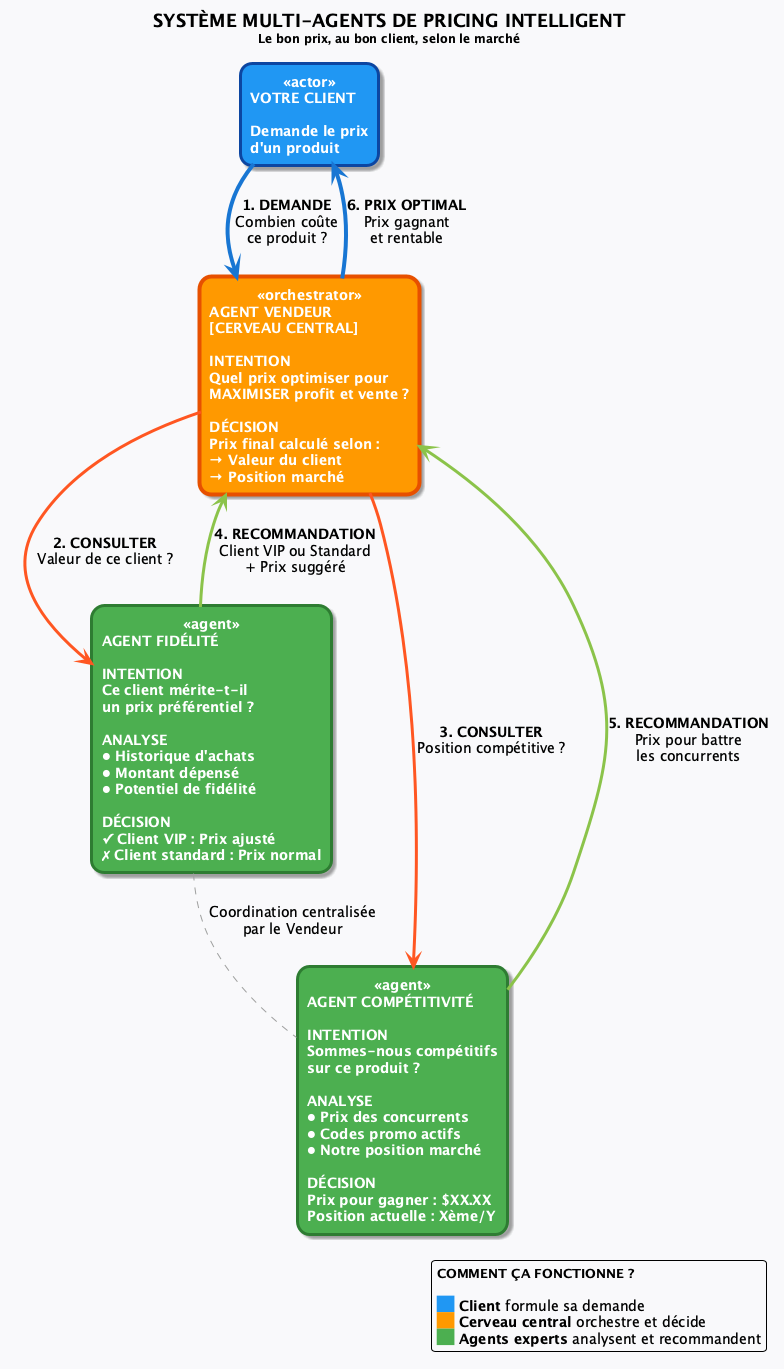

The diagram above was rendered by PlantUML. Its source (embedded in the PNG):
@startuml Système Agentique - Vente d'Item

!theme toy
skinparam backgroundColor #F8F9FA
skinparam defaultFontSize 14
skinparam shadowing true

' Style des rectangles
skinparam rectangle {
    roundCorner 25
    BackgroundColor<<orchestrator>> #FF9800
    BorderColor<<orchestrator>> #E65100
    BorderThickness<<orchestrator>> 4
    FontColor<<orchestrator>> white
    FontStyle<<orchestrator>> bold

    BackgroundColor<<agent>> #4CAF50
    BorderColor<<agent>> #2E7D32
    BorderThickness<<agent>> 3
    FontColor<<agent>> white
    FontStyle<<agent>> bold

    BackgroundColor<<actor>> #2196F3
    BorderColor<<actor>> #0D47A1
    BorderThickness<<actor>> 3
    FontColor<<actor>> white
    FontStyle<<actor>> bold
}

' === CLIENT ===
rectangle "**VOTRE CLIENT**\n\nDemande le prix\nd'un produit" as Acheteur <<actor>>

' === ORCHESTRATEUR ===
rectangle "**AGENT VENDEUR**\n**[CERVEAU CENTRAL]**\n\n**INTENTION**\nQuel prix optimiser pour\nMAXIMISER profit et vente ?\n\n**DÉCISION**\nPrix final calculé selon :\n→ Valeur du client\n→ Position marché" as Agent1 <<orchestrator>>

' === AGENTS SPÉCIALISÉS ===
rectangle "**AGENT FIDÉLITÉ**\n\n**INTENTION**\nCe client mérite-t-il\nun prix préférentiel ?\n\n**ANALYSE**\n• Historique d'achats\n• Montant dépensé\n• Potentiel de fidélité\n\n**DÉCISION**\n✓ Client VIP : Prix ajusté\n✗ Client standard : Prix normal" as Agent2 <<agent>>

rectangle "**AGENT COMPÉTITIVITÉ**\n\n**INTENTION**\nSommes-nous compétitifs\nsur ce produit ?\n\n**ANALYSE**\n• Prix des concurrents\n• Codes promo actifs\n• Notre position marché\n\n**DÉCISION**\nPrix pour gagner : $XX.XX\nPosition actuelle : Xème/Y" as Agent3 <<agent>>

' === FLUX AVEC COULEURS ===

Acheteur -down[#1976D2,thickness=4]-> Agent1 : **1. DEMANDE**\nCombien coûte\nce produit ?
Agent1 -up[#1976D2,thickness=4]-> Acheteur : **6. PRIX OPTIMAL**\nPrix gagnant\net rentable

Agent1 -down[#FF5722,thickness=3]-> Agent2 : **2. CONSULTER**\nValeur de ce client ?
Agent2 -up[#8BC34A,thickness=3]-> Agent1 : **4. RECOMMANDATION**\nClient VIP ou Standard\n+ Prix suggéré

Agent1 -down[#FF5722,thickness=3]-> Agent3 : **3. CONSULTER**\nPosition compétitive ?
Agent3 -up[#8BC34A,thickness=3]-> Agent1 : **5. RECOMMANDATION**\nPrix pour battre\nles concurrents

Agent2 -[#9E9E9E,dashed]- Agent3 : Coordination centralisée\npar le Vendeur

' === TITRE ===
title <size:18><b>SYSTÈME MULTI-AGENTS DE PRICING INTELLIGENT</b></size>\n<size:12>Le bon prix, au bon client, selon le marché</size>

' === LÉGENDE ===
legend bottom right
  <size:13><b>COMMENT ÇA FONCTIONNE ?</b></size>

  <back:#2196F3>    </back> **Client** formule sa demande
  <back:#FF9800>    </back> **Cerveau central** orchestre et décide
  <back:#4CAF50>    </back> **Agents experts** analysent et recommandent
endlegend

@enduml